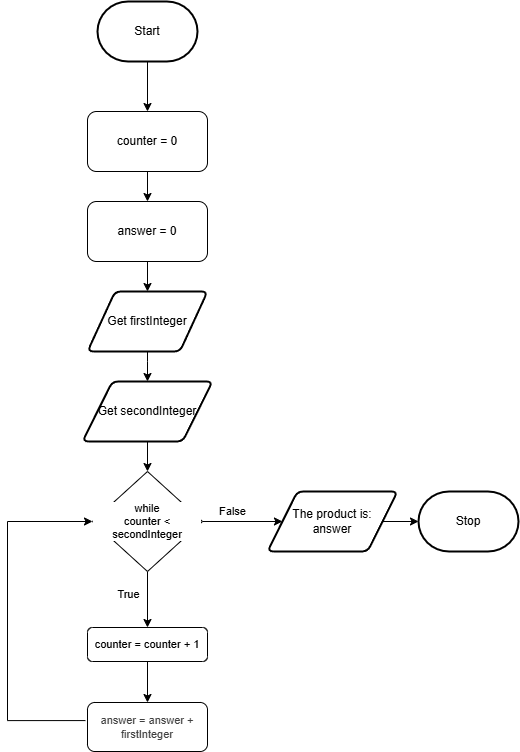

The diagram above was exported from draw.io. Its source (the exported page's mxGraphModel, read from the mxfile embedded in the PNG):
<mxGraphModel dx="1086" dy="658" grid="1" gridSize="10" guides="1" tooltips="1" connect="1" arrows="1" fold="1" page="1" pageScale="1" pageWidth="850" pageHeight="1100" math="0" shadow="0">
  <root>
    <mxCell id="0" />
    <mxCell id="1" parent="0" />
    <mxCell id="3" value="Stop" style="strokeWidth=2;html=1;shape=mxgraph.flowchart.terminator;whiteSpace=wrap;" parent="1" vertex="1">
      <mxGeometry x="641" y="540" width="100" height="60" as="geometry" />
    </mxCell>
    <mxCell id="7" value="" style="edgeStyle=orthogonalEdgeStyle;html=1;rounded=0;curved=0;" parent="1" source="5" target="6" edge="1">
      <mxGeometry relative="1" as="geometry" />
    </mxCell>
    <mxCell id="5" value="Start" style="strokeWidth=2;html=1;shape=mxgraph.flowchart.terminator;whiteSpace=wrap;" parent="1" vertex="1">
      <mxGeometry x="320" y="50" width="100" height="60" as="geometry" />
    </mxCell>
    <mxCell id="15" value="" style="edgeStyle=orthogonalEdgeStyle;html=1;rounded=0;curved=0;" parent="1" source="6" target="12" edge="1">
      <mxGeometry relative="1" as="geometry" />
    </mxCell>
    <mxCell id="6" value="counter = 0" style="rounded=1;whiteSpace=wrap;html=1;" parent="1" vertex="1">
      <mxGeometry x="310" y="160" width="120" height="60" as="geometry" />
    </mxCell>
    <mxCell id="11" value="" style="edgeStyle=orthogonalEdgeStyle;html=1;rounded=0;curved=0;" parent="1" source="8" target="9" edge="1">
      <mxGeometry relative="1" as="geometry">
        <Array as="points">
          <mxPoint x="370" y="410" />
          <mxPoint x="370" y="410" />
        </Array>
      </mxGeometry>
    </mxCell>
    <mxCell id="8" value="Get firstInteger" style="shape=parallelogram;html=1;strokeWidth=2;perimeter=parallelogramPerimeter;whiteSpace=wrap;rounded=1;arcSize=12;size=0.23;" parent="1" vertex="1">
      <mxGeometry x="310" y="340" width="120" height="60" as="geometry" />
    </mxCell>
    <mxCell id="18" value="" style="edgeStyle=orthogonalEdgeStyle;shape=connector;curved=0;rounded=0;html=1;strokeColor=default;align=center;verticalAlign=middle;fontFamily=Helvetica;fontSize=11;fontColor=default;labelBackgroundColor=default;endArrow=classic;" parent="1" source="9" target="17" edge="1">
      <mxGeometry relative="1" as="geometry" />
    </mxCell>
    <mxCell id="9" value="Get secondInteger" style="shape=parallelogram;html=1;strokeWidth=2;perimeter=parallelogramPerimeter;whiteSpace=wrap;rounded=1;arcSize=12;size=0.23;" parent="1" vertex="1">
      <mxGeometry x="305" y="430" width="130" height="60" as="geometry" />
    </mxCell>
    <mxCell id="14" value="" style="edgeStyle=orthogonalEdgeStyle;html=1;rounded=0;curved=0;" parent="1" source="12" target="8" edge="1">
      <mxGeometry relative="1" as="geometry" />
    </mxCell>
    <mxCell id="12" value="answer = 0" style="rounded=1;whiteSpace=wrap;html=1;" parent="1" vertex="1">
      <mxGeometry x="310" y="250" width="120" height="60" as="geometry" />
    </mxCell>
    <mxCell id="22" style="edgeStyle=orthogonalEdgeStyle;shape=connector;curved=0;rounded=0;html=1;strokeColor=default;align=center;verticalAlign=middle;fontFamily=Helvetica;fontSize=11;fontColor=default;labelBackgroundColor=default;endArrow=classic;entryX=0;entryY=0.5;entryDx=0;entryDy=0;exitX=-0.017;exitY=0.369;exitDx=0;exitDy=0;exitPerimeter=0;" edge="1" parent="1" source="31" target="17">
      <mxGeometry relative="1" as="geometry">
        <mxPoint x="290" y="600" as="targetPoint" />
        <Array as="points">
          <mxPoint x="230" y="769" />
          <mxPoint x="230" y="570" />
        </Array>
      </mxGeometry>
    </mxCell>
    <mxCell id="32" value="" style="edgeStyle=orthogonalEdgeStyle;shape=connector;curved=0;rounded=0;html=1;strokeColor=default;align=center;verticalAlign=middle;fontFamily=Helvetica;fontSize=11;fontColor=default;labelBackgroundColor=default;endArrow=classic;" edge="1" parent="1" source="16" target="31">
      <mxGeometry relative="1" as="geometry" />
    </mxCell>
    <mxCell id="16" value="counter = counter + 1" style="rounded=1;whiteSpace=wrap;html=1;fontFamily=Helvetica;fontSize=11;fontColor=default;labelBackgroundColor=default;" parent="1" vertex="1">
      <mxGeometry x="310" y="676" width="120" height="34" as="geometry" />
    </mxCell>
    <mxCell id="20" value="" style="edgeStyle=none;html=1;" edge="1" parent="1" source="17" target="16">
      <mxGeometry relative="1" as="geometry" />
    </mxCell>
    <mxCell id="28" value="" style="edgeStyle=orthogonalEdgeStyle;shape=connector;curved=0;rounded=0;html=1;strokeColor=default;align=center;verticalAlign=middle;fontFamily=Helvetica;fontSize=11;fontColor=default;labelBackgroundColor=default;endArrow=classic;" edge="1" parent="1" source="17" target="27">
      <mxGeometry relative="1" as="geometry" />
    </mxCell>
    <mxCell id="17" value="while&lt;div&gt;counter &amp;lt; secondInteger&lt;/div&gt;" style="rhombus;whiteSpace=wrap;html=1;fontFamily=Helvetica;fontSize=11;fontColor=default;labelBackgroundColor=default;" parent="1" vertex="1">
      <mxGeometry x="315" y="520" width="110" height="100" as="geometry" />
    </mxCell>
    <mxCell id="23" value="True" style="text;html=1;align=center;verticalAlign=middle;resizable=0;points=[];autosize=1;strokeColor=none;fillColor=none;fontFamily=Helvetica;fontSize=11;fontColor=default;labelBackgroundColor=default;" vertex="1" parent="1">
      <mxGeometry x="326" y="628" width="50" height="30" as="geometry" />
    </mxCell>
    <mxCell id="29" value="" style="edgeStyle=orthogonalEdgeStyle;shape=connector;curved=0;rounded=0;html=1;strokeColor=default;align=center;verticalAlign=middle;fontFamily=Helvetica;fontSize=11;fontColor=default;labelBackgroundColor=default;endArrow=classic;" edge="1" parent="1" source="27" target="3">
      <mxGeometry relative="1" as="geometry" />
    </mxCell>
    <mxCell id="27" value="The product is:&lt;div&gt;answer&lt;/div&gt;" style="shape=parallelogram;html=1;strokeWidth=2;perimeter=parallelogramPerimeter;whiteSpace=wrap;rounded=1;arcSize=12;size=0.23;" vertex="1" parent="1">
      <mxGeometry x="490" y="540" width="130" height="60" as="geometry" />
    </mxCell>
    <mxCell id="30" value="False" style="text;html=1;align=center;verticalAlign=middle;resizable=0;points=[];autosize=1;strokeColor=none;fillColor=none;fontFamily=Helvetica;fontSize=11;fontColor=default;labelBackgroundColor=default;" vertex="1" parent="1">
      <mxGeometry x="430" y="545" width="50" height="30" as="geometry" />
    </mxCell>
    <mxCell id="31" value="&lt;div&gt;&lt;span style=&quot;color: rgb(63, 63, 63); background-color: light-dark(#ffffff, var(--ge-dark-color, #121212));&quot;&gt;answer = answer + firstInteger&lt;/span&gt;&lt;/div&gt;" style="rounded=1;whiteSpace=wrap;html=1;fontFamily=Helvetica;fontSize=11;fontColor=default;labelBackgroundColor=default;" vertex="1" parent="1">
      <mxGeometry x="310" y="751" width="120" height="49" as="geometry" />
    </mxCell>
  </root>
</mxGraphModel>